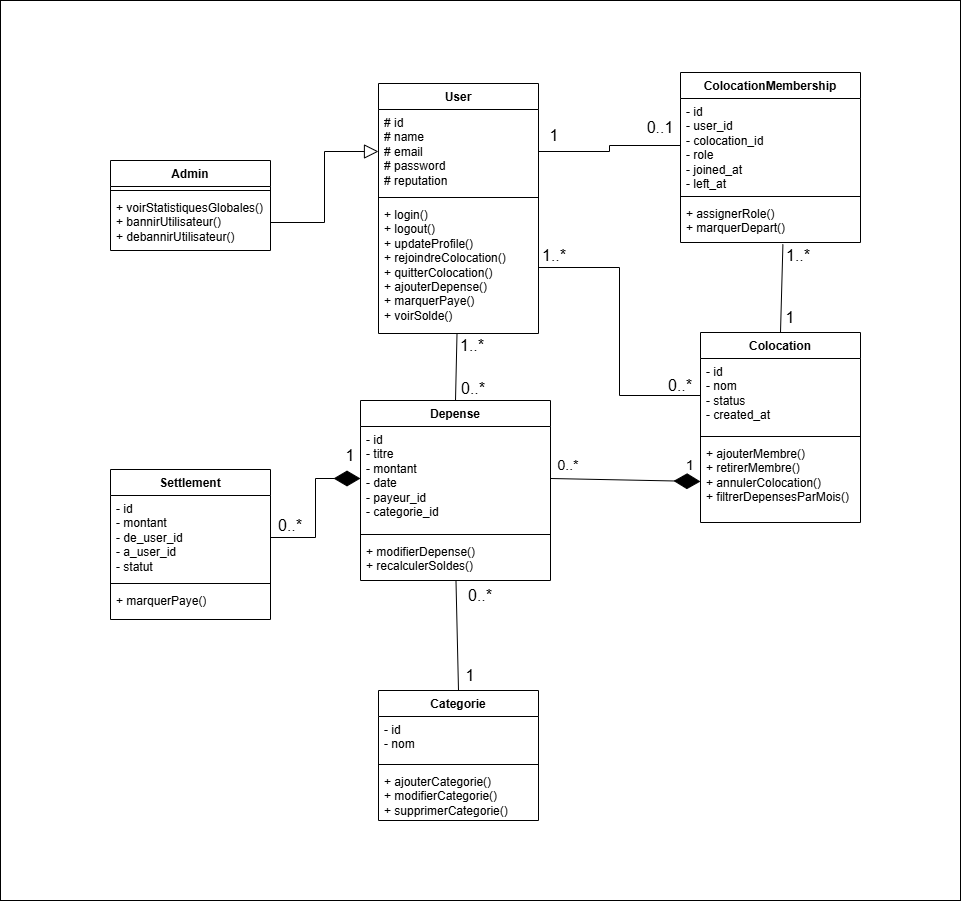

The diagram above was exported from draw.io. Its source (the exported page's mxGraphModel, read from the mxfile embedded in the PNG):
<mxGraphModel dx="1198" dy="1180" grid="1" gridSize="10" guides="1" tooltips="1" connect="1" arrows="1" fold="1" page="1" pageScale="1" pageWidth="827" pageHeight="1169" math="0" shadow="0">
  <root>
    <mxCell id="0" />
    <mxCell id="1" parent="0" />
    <mxCell id="QAlgY0pAw1Ja9slG6c7P-1" parent="1" style="rounded=0;whiteSpace=wrap;html=1;" value="" vertex="1">
      <mxGeometry height="900" width="960" x="440" y="670" as="geometry" />
    </mxCell>
    <mxCell id="QAlgY0pAw1Ja9slG6c7P-2" parent="1" style="swimlane;fontStyle=1;align=center;verticalAlign=top;childLayout=stackLayout;horizontal=1;startSize=26;horizontalStack=0;resizeParent=1;resizeParentMax=0;resizeLast=0;collapsible=1;marginBottom=0;whiteSpace=wrap;html=1;" value="User" vertex="1">
      <mxGeometry height="250" width="160" x="818" y="753" as="geometry" />
    </mxCell>
    <mxCell id="QAlgY0pAw1Ja9slG6c7P-3" parent="QAlgY0pAw1Ja9slG6c7P-2" style="text;strokeColor=none;fillColor=none;align=left;verticalAlign=top;spacingLeft=4;spacingRight=4;overflow=hidden;rotatable=0;points=[[0,0.5],[1,0.5]];portConstraint=eastwest;whiteSpace=wrap;html=1;" value="# id&amp;nbsp;&lt;br&gt;#&amp;nbsp;name&amp;nbsp;&lt;br&gt;# email&amp;nbsp;&lt;br&gt;#&amp;nbsp;password&lt;br&gt;#&amp;nbsp;reputation" vertex="1">
      <mxGeometry height="84" width="160" y="26" as="geometry" />
    </mxCell>
    <mxCell id="QAlgY0pAw1Ja9slG6c7P-4" parent="QAlgY0pAw1Ja9slG6c7P-2" style="line;strokeWidth=1;fillColor=none;align=left;verticalAlign=middle;spacingTop=-1;spacingLeft=3;spacingRight=3;rotatable=0;labelPosition=right;points=[];portConstraint=eastwest;strokeColor=inherit;" value="" vertex="1">
      <mxGeometry height="8" width="160" y="110" as="geometry" />
    </mxCell>
    <mxCell id="QAlgY0pAw1Ja9slG6c7P-5" parent="QAlgY0pAw1Ja9slG6c7P-2" style="text;strokeColor=none;fillColor=none;align=left;verticalAlign=top;spacingLeft=4;spacingRight=4;overflow=hidden;rotatable=0;points=[[0,0.5],[1,0.5]];portConstraint=eastwest;whiteSpace=wrap;html=1;" value="+ login()&lt;br&gt;+ logout()&lt;br&gt;+ updateProfile()&lt;br&gt;+ rejoindreColocation()&lt;br&gt;+ quitterColocation()&lt;br&gt;+ ajouterDepense()&lt;br&gt;+ marquerPaye()&lt;br&gt;+ voirSolde()&lt;br&gt;&lt;div&gt;&lt;pre class=&quot;overflow-visible! px-0!&quot; data-start=&quot;407&quot; data-end=&quot;715&quot;&gt;&lt;div class=&quot;w-full my-4&quot;&gt;&lt;div class=&quot;&quot;&gt;&lt;div class=&quot;relative&quot;&gt;&lt;div class=&quot;&quot;&gt;&lt;div class=&quot;&quot;&gt;&lt;/div&gt;&lt;/div&gt;&lt;/div&gt;&lt;/div&gt;&lt;/div&gt;&lt;/pre&gt;&lt;br&gt;&lt;ul data-start=&quot;717&quot; data-end=&quot;739&quot;&gt;&lt;br&gt;&lt;li data-section-id=&quot;1ylbjk6&quot; data-start=&quot;717&quot; data-end=&quot;739&quot;&gt;&lt;br&gt;&lt;p data-start=&quot;719&quot; data-end=&quot;739&quot;&gt;&lt;/p&gt;&lt;/li&gt;&lt;/ul&gt;&lt;/div&gt;" vertex="1">
      <mxGeometry height="132" width="160" y="118" as="geometry" />
    </mxCell>
    <mxCell id="QAlgY0pAw1Ja9slG6c7P-6" parent="1" style="swimlane;fontStyle=1;align=center;verticalAlign=top;childLayout=stackLayout;horizontal=1;startSize=26;horizontalStack=0;resizeParent=1;resizeParentMax=0;resizeLast=0;collapsible=1;marginBottom=0;whiteSpace=wrap;html=1;" value="Depense" vertex="1">
      <mxGeometry height="180" width="190" x="800" y="1070" as="geometry" />
    </mxCell>
    <mxCell id="QAlgY0pAw1Ja9slG6c7P-7" parent="QAlgY0pAw1Ja9slG6c7P-6" style="text;strokeColor=none;fillColor=none;align=left;verticalAlign=top;spacingLeft=4;spacingRight=4;overflow=hidden;rotatable=0;points=[[0,0.5],[1,0.5]];portConstraint=eastwest;whiteSpace=wrap;html=1;" value="- id&amp;nbsp;&lt;br&gt;- titre&amp;nbsp;&lt;br&gt;- montant&amp;nbsp;&lt;br&gt;- date&amp;nbsp;&lt;br&gt;- payeur_id&amp;nbsp;&lt;br&gt;- categorie_id&amp;nbsp;" vertex="1">
      <mxGeometry height="104" width="190" y="26" as="geometry" />
    </mxCell>
    <mxCell id="QAlgY0pAw1Ja9slG6c7P-8" parent="QAlgY0pAw1Ja9slG6c7P-6" style="line;strokeWidth=1;fillColor=none;align=left;verticalAlign=middle;spacingTop=-1;spacingLeft=3;spacingRight=3;rotatable=0;labelPosition=right;points=[];portConstraint=eastwest;strokeColor=inherit;" value="" vertex="1">
      <mxGeometry height="8" width="190" y="130" as="geometry" />
    </mxCell>
    <mxCell id="QAlgY0pAw1Ja9slG6c7P-9" parent="QAlgY0pAw1Ja9slG6c7P-6" style="text;strokeColor=none;fillColor=none;align=left;verticalAlign=top;spacingLeft=4;spacingRight=4;overflow=hidden;rotatable=0;points=[[0,0.5],[1,0.5]];portConstraint=eastwest;whiteSpace=wrap;html=1;" value="+ modifierDepense()&lt;br&gt;+ recalculerSoldes()" vertex="1">
      <mxGeometry height="42" width="190" y="138" as="geometry" />
    </mxCell>
    <mxCell id="QAlgY0pAw1Ja9slG6c7P-10" parent="1" style="swimlane;fontStyle=1;align=center;verticalAlign=top;childLayout=stackLayout;horizontal=1;startSize=26;horizontalStack=0;resizeParent=1;resizeParentMax=0;resizeLast=0;collapsible=1;marginBottom=0;whiteSpace=wrap;html=1;" value="ColocationMembership" vertex="1">
      <mxGeometry height="170" width="180" x="1120" y="742" as="geometry">
        <mxRectangle height="30" width="80" x="2230" y="1020" as="alternateBounds" />
      </mxGeometry>
    </mxCell>
    <mxCell id="QAlgY0pAw1Ja9slG6c7P-11" parent="QAlgY0pAw1Ja9slG6c7P-10" style="text;strokeColor=none;fillColor=none;align=left;verticalAlign=top;spacingLeft=4;spacingRight=4;overflow=hidden;rotatable=0;points=[[0,0.5],[1,0.5]];portConstraint=eastwest;whiteSpace=wrap;html=1;" value="- id&amp;nbsp;&lt;br&gt;- user_id&amp;nbsp;&lt;br&gt;- colocation_id&amp;nbsp;&lt;br&gt;- role&amp;nbsp;&lt;br&gt;- joined_at&amp;nbsp;&lt;br&gt;- left_at" vertex="1">
      <mxGeometry height="94" width="180" y="26" as="geometry" />
    </mxCell>
    <mxCell id="QAlgY0pAw1Ja9slG6c7P-12" parent="QAlgY0pAw1Ja9slG6c7P-10" style="line;strokeWidth=1;fillColor=none;align=left;verticalAlign=middle;spacingTop=-1;spacingLeft=3;spacingRight=3;rotatable=0;labelPosition=right;points=[];portConstraint=eastwest;strokeColor=inherit;" value="" vertex="1">
      <mxGeometry height="8" width="180" y="120" as="geometry" />
    </mxCell>
    <mxCell id="QAlgY0pAw1Ja9slG6c7P-13" parent="QAlgY0pAw1Ja9slG6c7P-10" style="text;strokeColor=none;fillColor=none;align=left;verticalAlign=top;spacingLeft=4;spacingRight=4;overflow=hidden;rotatable=0;points=[[0,0.5],[1,0.5]];portConstraint=eastwest;whiteSpace=wrap;html=1;" value="+ assignerRole()&lt;br&gt;+ marquerDepart()" vertex="1">
      <mxGeometry height="42" width="180" y="128" as="geometry" />
    </mxCell>
    <mxCell id="QAlgY0pAw1Ja9slG6c7P-14" parent="1" style="swimlane;fontStyle=1;align=center;verticalAlign=top;childLayout=stackLayout;horizontal=1;startSize=26;horizontalStack=0;resizeParent=1;resizeParentMax=0;resizeLast=0;collapsible=1;marginBottom=0;whiteSpace=wrap;html=1;" value="Settlement" vertex="1">
      <mxGeometry height="150" width="160" x="550" y="1139" as="geometry" />
    </mxCell>
    <mxCell id="QAlgY0pAw1Ja9slG6c7P-15" parent="QAlgY0pAw1Ja9slG6c7P-14" style="text;strokeColor=none;fillColor=none;align=left;verticalAlign=top;spacingLeft=4;spacingRight=4;overflow=hidden;rotatable=0;points=[[0,0.5],[1,0.5]];portConstraint=eastwest;whiteSpace=wrap;html=1;" value="- id&amp;nbsp;&lt;br&gt;- montant&amp;nbsp;&lt;br&gt;- de_user_id&amp;nbsp;&lt;br&gt;- a_user_id&amp;nbsp;&lt;br&gt;- statut&amp;nbsp;" vertex="1">
      <mxGeometry height="84" width="160" y="26" as="geometry" />
    </mxCell>
    <mxCell id="QAlgY0pAw1Ja9slG6c7P-16" parent="QAlgY0pAw1Ja9slG6c7P-14" style="line;strokeWidth=1;fillColor=none;align=left;verticalAlign=middle;spacingTop=-1;spacingLeft=3;spacingRight=3;rotatable=0;labelPosition=right;points=[];portConstraint=eastwest;strokeColor=inherit;" value="" vertex="1">
      <mxGeometry height="8" width="160" y="110" as="geometry" />
    </mxCell>
    <mxCell id="QAlgY0pAw1Ja9slG6c7P-17" parent="QAlgY0pAw1Ja9slG6c7P-14" style="text;strokeColor=none;fillColor=none;align=left;verticalAlign=top;spacingLeft=4;spacingRight=4;overflow=hidden;rotatable=0;points=[[0,0.5],[1,0.5]];portConstraint=eastwest;whiteSpace=wrap;html=1;" value="+ marquerPaye()" vertex="1">
      <mxGeometry height="32" width="160" y="118" as="geometry" />
    </mxCell>
    <mxCell id="QAlgY0pAw1Ja9slG6c7P-18" parent="1" style="swimlane;fontStyle=1;align=center;verticalAlign=top;childLayout=stackLayout;horizontal=1;startSize=26;horizontalStack=0;resizeParent=1;resizeParentMax=0;resizeLast=0;collapsible=1;marginBottom=0;whiteSpace=wrap;html=1;" value="Categorie" vertex="1">
      <mxGeometry height="130" width="160" x="818" y="1360" as="geometry" />
    </mxCell>
    <mxCell id="QAlgY0pAw1Ja9slG6c7P-19" parent="QAlgY0pAw1Ja9slG6c7P-18" style="text;strokeColor=none;fillColor=none;align=left;verticalAlign=top;spacingLeft=4;spacingRight=4;overflow=hidden;rotatable=0;points=[[0,0.5],[1,0.5]];portConstraint=eastwest;whiteSpace=wrap;html=1;" value="- id&amp;nbsp;&lt;br&gt;- nom" vertex="1">
      <mxGeometry height="44" width="160" y="26" as="geometry" />
    </mxCell>
    <mxCell id="QAlgY0pAw1Ja9slG6c7P-20" parent="QAlgY0pAw1Ja9slG6c7P-18" style="line;strokeWidth=1;fillColor=none;align=left;verticalAlign=middle;spacingTop=-1;spacingLeft=3;spacingRight=3;rotatable=0;labelPosition=right;points=[];portConstraint=eastwest;strokeColor=inherit;" value="" vertex="1">
      <mxGeometry height="8" width="160" y="70" as="geometry" />
    </mxCell>
    <mxCell id="QAlgY0pAw1Ja9slG6c7P-21" parent="QAlgY0pAw1Ja9slG6c7P-18" style="text;strokeColor=none;fillColor=none;align=left;verticalAlign=top;spacingLeft=4;spacingRight=4;overflow=hidden;rotatable=0;points=[[0,0.5],[1,0.5]];portConstraint=eastwest;whiteSpace=wrap;html=1;" value="+ ajouterCategorie()&lt;div&gt;+ modifierCategorie()&lt;br&gt;+ supprimerCategorie()&lt;/div&gt;" vertex="1">
      <mxGeometry height="52" width="160" y="78" as="geometry" />
    </mxCell>
    <mxCell id="QAlgY0pAw1Ja9slG6c7P-22" parent="1" style="swimlane;fontStyle=1;align=center;verticalAlign=top;childLayout=stackLayout;horizontal=1;startSize=26;horizontalStack=0;resizeParent=1;resizeParentMax=0;resizeLast=0;collapsible=1;marginBottom=0;whiteSpace=wrap;html=1;" value="Colocation" vertex="1">
      <mxGeometry height="190" width="160" x="1140" y="1002" as="geometry" />
    </mxCell>
    <mxCell id="QAlgY0pAw1Ja9slG6c7P-23" parent="QAlgY0pAw1Ja9slG6c7P-22" style="text;strokeColor=none;fillColor=none;align=left;verticalAlign=top;spacingLeft=4;spacingRight=4;overflow=hidden;rotatable=0;points=[[0,0.5],[1,0.5]];portConstraint=eastwest;whiteSpace=wrap;html=1;" value="- id&amp;nbsp;&lt;br&gt;- nom&lt;br&gt;- status&amp;nbsp;&lt;br&gt;- created_at&amp;nbsp;" vertex="1">
      <mxGeometry height="74" width="160" y="26" as="geometry" />
    </mxCell>
    <mxCell id="QAlgY0pAw1Ja9slG6c7P-24" parent="QAlgY0pAw1Ja9slG6c7P-22" style="line;strokeWidth=1;fillColor=none;align=left;verticalAlign=middle;spacingTop=-1;spacingLeft=3;spacingRight=3;rotatable=0;labelPosition=right;points=[];portConstraint=eastwest;strokeColor=inherit;" value="" vertex="1">
      <mxGeometry height="8" width="160" y="100" as="geometry" />
    </mxCell>
    <mxCell id="QAlgY0pAw1Ja9slG6c7P-25" parent="QAlgY0pAw1Ja9slG6c7P-22" style="text;strokeColor=none;fillColor=none;align=left;verticalAlign=top;spacingLeft=4;spacingRight=4;overflow=hidden;rotatable=0;points=[[0,0.5],[1,0.5]];portConstraint=eastwest;whiteSpace=wrap;html=1;" value="+ ajouterMembre()&lt;br&gt;+ retirerMembre()&lt;br&gt;+ annulerColocation()&lt;br&gt;+ filtrerDepensesParMois()" vertex="1">
      <mxGeometry height="82" width="160" y="108" as="geometry" />
    </mxCell>
    <mxCell id="QAlgY0pAw1Ja9slG6c7P-26" parent="1" style="swimlane;fontStyle=1;align=center;verticalAlign=top;childLayout=stackLayout;horizontal=1;startSize=26;horizontalStack=0;resizeParent=1;resizeParentMax=0;resizeLast=0;collapsible=1;marginBottom=0;whiteSpace=wrap;html=1;" value="Admin" vertex="1">
      <mxGeometry height="90" width="160" x="550" y="830" as="geometry" />
    </mxCell>
    <mxCell id="QAlgY0pAw1Ja9slG6c7P-27" parent="QAlgY0pAw1Ja9slG6c7P-26" style="line;strokeWidth=1;fillColor=none;align=left;verticalAlign=middle;spacingTop=-1;spacingLeft=3;spacingRight=3;rotatable=0;labelPosition=right;points=[];portConstraint=eastwest;strokeColor=inherit;" value="" vertex="1">
      <mxGeometry height="8" width="160" y="26" as="geometry" />
    </mxCell>
    <mxCell id="QAlgY0pAw1Ja9slG6c7P-28" parent="QAlgY0pAw1Ja9slG6c7P-26" style="text;strokeColor=none;fillColor=none;align=left;verticalAlign=top;spacingLeft=4;spacingRight=4;overflow=hidden;rotatable=0;points=[[0,0.5],[1,0.5]];portConstraint=eastwest;whiteSpace=wrap;html=1;" value="+ voirStatistiquesGlobales()&lt;br&gt;+ bannirUtilisateur()&lt;br&gt;+ debannirUtilisateur()" vertex="1">
      <mxGeometry height="56" width="160" y="34" as="geometry" />
    </mxCell>
    <mxCell id="QAlgY0pAw1Ja9slG6c7P-29" edge="1" parent="1" source="QAlgY0pAw1Ja9slG6c7P-28" style="edgeStyle=orthogonalEdgeStyle;html=1;endArrow=block;endFill=0;endSize=12;verticalAlign=bottom;rounded=0;fontSize=12;exitX=1;exitY=0.5;exitDx=0;exitDy=0;entryX=0;entryY=0.5;entryDx=0;entryDy=0;" target="QAlgY0pAw1Ja9slG6c7P-3" value="">
      <mxGeometry relative="1" width="160" as="geometry">
        <mxPoint x="770" y="1006" as="sourcePoint" />
        <mxPoint x="898" y="930" as="targetPoint" />
      </mxGeometry>
    </mxCell>
    <mxCell id="QAlgY0pAw1Ja9slG6c7P-30" edge="1" parent="1" source="QAlgY0pAw1Ja9slG6c7P-3" style="endArrow=none;html=1;rounded=0;fontSize=12;startSize=8;endSize=8;exitX=1;exitY=0.5;exitDx=0;exitDy=0;entryX=0;entryY=0.5;entryDx=0;entryDy=0;edgeStyle=orthogonalEdgeStyle;" target="QAlgY0pAw1Ja9slG6c7P-11" value="">
      <mxGeometry height="50" relative="1" width="50" as="geometry">
        <mxPoint x="870" y="1360" as="sourcePoint" />
        <mxPoint x="920" y="1310" as="targetPoint" />
      </mxGeometry>
    </mxCell>
    <mxCell id="QAlgY0pAw1Ja9slG6c7P-31" edge="1" parent="1" source="QAlgY0pAw1Ja9slG6c7P-15" style="endArrow=diamondThin;endFill=1;endSize=24;html=1;rounded=0;fontSize=12;exitX=1;exitY=0.5;exitDx=0;exitDy=0;entryX=0;entryY=0.5;entryDx=0;entryDy=0;edgeStyle=orthogonalEdgeStyle;" target="QAlgY0pAw1Ja9slG6c7P-7" value="">
      <mxGeometry relative="1" width="160" as="geometry">
        <mxPoint x="590" y="1170" as="sourcePoint" />
        <mxPoint x="750" y="1170" as="targetPoint" />
      </mxGeometry>
    </mxCell>
    <mxCell id="QAlgY0pAw1Ja9slG6c7P-32" edge="1" parent="1" source="QAlgY0pAw1Ja9slG6c7P-22" style="endArrow=none;html=1;rounded=0;exitX=0.5;exitY=0;exitDx=0;exitDy=0;entryX=0.569;entryY=1.044;entryDx=0;entryDy=0;entryPerimeter=0;" target="QAlgY0pAw1Ja9slG6c7P-13" value="">
      <mxGeometry height="50" relative="1" width="50" as="geometry">
        <mxPoint x="900" y="1092" as="sourcePoint" />
        <mxPoint x="950" y="1042" as="targetPoint" />
      </mxGeometry>
    </mxCell>
    <mxCell id="QAlgY0pAw1Ja9slG6c7P-33" edge="1" parent="1" source="QAlgY0pAw1Ja9slG6c7P-5" style="endArrow=none;html=1;rounded=0;entryX=0.5;entryY=0;entryDx=0;entryDy=0;" target="QAlgY0pAw1Ja9slG6c7P-6" value="">
      <mxGeometry height="50" relative="1" width="50" as="geometry">
        <mxPoint x="870" y="1250" as="sourcePoint" />
        <mxPoint x="920" y="1200" as="targetPoint" />
      </mxGeometry>
    </mxCell>
    <mxCell id="QAlgY0pAw1Ja9slG6c7P-34" edge="1" parent="1" source="QAlgY0pAw1Ja9slG6c7P-18" style="endArrow=none;html=1;rounded=0;fontSize=12;startSize=8;endSize=8;curved=1;exitX=0.5;exitY=0;exitDx=0;exitDy=0;" target="QAlgY0pAw1Ja9slG6c7P-9" value="">
      <mxGeometry height="50" relative="1" width="50" as="geometry">
        <mxPoint x="890" y="1290" as="sourcePoint" />
        <mxPoint x="940" y="1240" as="targetPoint" />
      </mxGeometry>
    </mxCell>
    <mxCell id="QAlgY0pAw1Ja9slG6c7P-35" parent="1" style="text;html=1;whiteSpace=wrap;strokeColor=none;fillColor=none;align=center;verticalAlign=middle;rounded=0;fontSize=16;" value="1" vertex="1">
      <mxGeometry height="30" width="60" x="964" y="790" as="geometry" />
    </mxCell>
    <mxCell id="QAlgY0pAw1Ja9slG6c7P-36" parent="1" style="text;html=1;whiteSpace=wrap;strokeColor=none;fillColor=none;align=center;verticalAlign=middle;rounded=0;fontSize=16;" value="0..1" vertex="1">
      <mxGeometry height="30" width="60" x="1070" y="782" as="geometry" />
    </mxCell>
    <mxCell id="QAlgY0pAw1Ja9slG6c7P-37" parent="1" style="text;html=1;whiteSpace=wrap;strokeColor=none;fillColor=none;align=center;verticalAlign=middle;rounded=0;fontSize=16;" value="1" vertex="1">
      <mxGeometry height="30" width="60" x="1200" y="972" as="geometry" />
    </mxCell>
    <mxCell id="QAlgY0pAw1Ja9slG6c7P-38" parent="1" style="text;html=1;whiteSpace=wrap;strokeColor=none;fillColor=none;align=center;verticalAlign=middle;rounded=0;fontSize=16;" value="1..*" vertex="1">
      <mxGeometry height="30" width="60" x="1208" y="910" as="geometry" />
    </mxCell>
    <mxCell id="QAlgY0pAw1Ja9slG6c7P-39" parent="1" style="text;html=1;whiteSpace=wrap;strokeColor=none;fillColor=none;align=center;verticalAlign=middle;rounded=0;fontSize=16;" value="0..*" vertex="1">
      <mxGeometry height="30" width="60" x="890" y="1250" as="geometry" />
    </mxCell>
    <mxCell id="QAlgY0pAw1Ja9slG6c7P-40" parent="1" style="text;html=1;whiteSpace=wrap;strokeColor=none;fillColor=none;align=center;verticalAlign=middle;rounded=0;fontSize=16;" value="1" vertex="1">
      <mxGeometry height="30" width="60" x="880" y="1330" as="geometry" />
    </mxCell>
    <mxCell id="QAlgY0pAw1Ja9slG6c7P-41" parent="1" style="text;html=1;whiteSpace=wrap;strokeColor=none;fillColor=none;align=center;verticalAlign=middle;rounded=0;fontSize=16;" value="1..*" vertex="1">
      <mxGeometry height="30" width="60" x="882" y="1000" as="geometry" />
    </mxCell>
    <mxCell id="QAlgY0pAw1Ja9slG6c7P-42" parent="1" style="text;html=1;whiteSpace=wrap;strokeColor=none;fillColor=none;align=center;verticalAlign=middle;rounded=0;fontSize=16;" value="0..*" vertex="1">
      <mxGeometry height="30" width="60" x="883" y="1043" as="geometry" />
    </mxCell>
    <mxCell id="QAlgY0pAw1Ja9slG6c7P-43" parent="1" style="text;html=1;whiteSpace=wrap;strokeColor=none;fillColor=none;align=center;verticalAlign=middle;rounded=0;fontSize=16;" value="0..*" vertex="1">
      <mxGeometry height="30" width="60" x="700" y="1180" as="geometry" />
    </mxCell>
    <mxCell id="QAlgY0pAw1Ja9slG6c7P-44" parent="1" style="text;html=1;whiteSpace=wrap;strokeColor=none;fillColor=none;align=center;verticalAlign=middle;rounded=0;fontSize=16;" value="1" vertex="1">
      <mxGeometry height="30" width="60" x="760" y="1110" as="geometry" />
    </mxCell>
    <mxCell id="QAlgY0pAw1Ja9slG6c7P-45" edge="1" parent="1" source="QAlgY0pAw1Ja9slG6c7P-5" style="edgeStyle=orthogonalEdgeStyle;rounded=0;orthogonalLoop=1;jettySize=auto;html=1;exitX=1;exitY=0.5;exitDx=0;exitDy=0;entryX=0;entryY=0.5;entryDx=0;entryDy=0;fontSize=12;startSize=8;endSize=8;endArrow=none;endFill=0;" target="QAlgY0pAw1Ja9slG6c7P-23">
      <mxGeometry relative="1" as="geometry" />
    </mxCell>
    <mxCell id="QAlgY0pAw1Ja9slG6c7P-46" parent="1" style="text;html=1;whiteSpace=wrap;strokeColor=none;fillColor=none;align=center;verticalAlign=middle;rounded=0;fontSize=16;" value="0..*" vertex="1">
      <mxGeometry height="30" width="60" x="1090" y="1040" as="geometry" />
    </mxCell>
    <mxCell id="QAlgY0pAw1Ja9slG6c7P-47" parent="1" style="text;html=1;whiteSpace=wrap;strokeColor=none;fillColor=none;align=center;verticalAlign=middle;rounded=0;fontSize=16;" value="1..*" vertex="1">
      <mxGeometry height="30" width="60" x="964" y="910" as="geometry" />
    </mxCell>
    <mxCell id="cHNAFPOBsFThj0IV7AdX-1" edge="1" parent="1" source="QAlgY0pAw1Ja9slG6c7P-7" style="endArrow=diamondThin;endFill=1;endSize=24;html=1;rounded=0;exitX=1;exitY=0.5;exitDx=0;exitDy=0;entryX=0;entryY=0.5;entryDx=0;entryDy=0;" target="QAlgY0pAw1Ja9slG6c7P-25" value="">
      <mxGeometry relative="1" width="160" as="geometry">
        <mxPoint x="930" y="1240" as="sourcePoint" />
        <mxPoint x="1090" y="1240" as="targetPoint" />
      </mxGeometry>
    </mxCell>
    <mxCell id="cHNAFPOBsFThj0IV7AdX-3" parent="1" style="text;html=1;whiteSpace=wrap;strokeColor=none;fillColor=none;align=center;verticalAlign=middle;rounded=0;" value="&lt;font style=&quot;font-size: 14px;&quot;&gt;1&lt;/font&gt;" vertex="1">
      <mxGeometry height="30" width="60" x="1100" y="1120" as="geometry" />
    </mxCell>
    <mxCell id="cHNAFPOBsFThj0IV7AdX-4" parent="1" style="text;html=1;whiteSpace=wrap;strokeColor=none;fillColor=none;align=center;verticalAlign=middle;rounded=0;" value="&lt;font style=&quot;font-size: 14px;&quot;&gt;0..*&lt;/font&gt;" vertex="1">
      <mxGeometry height="30" width="60" x="978" y="1120" as="geometry" />
    </mxCell>
  </root>
</mxGraphModel>